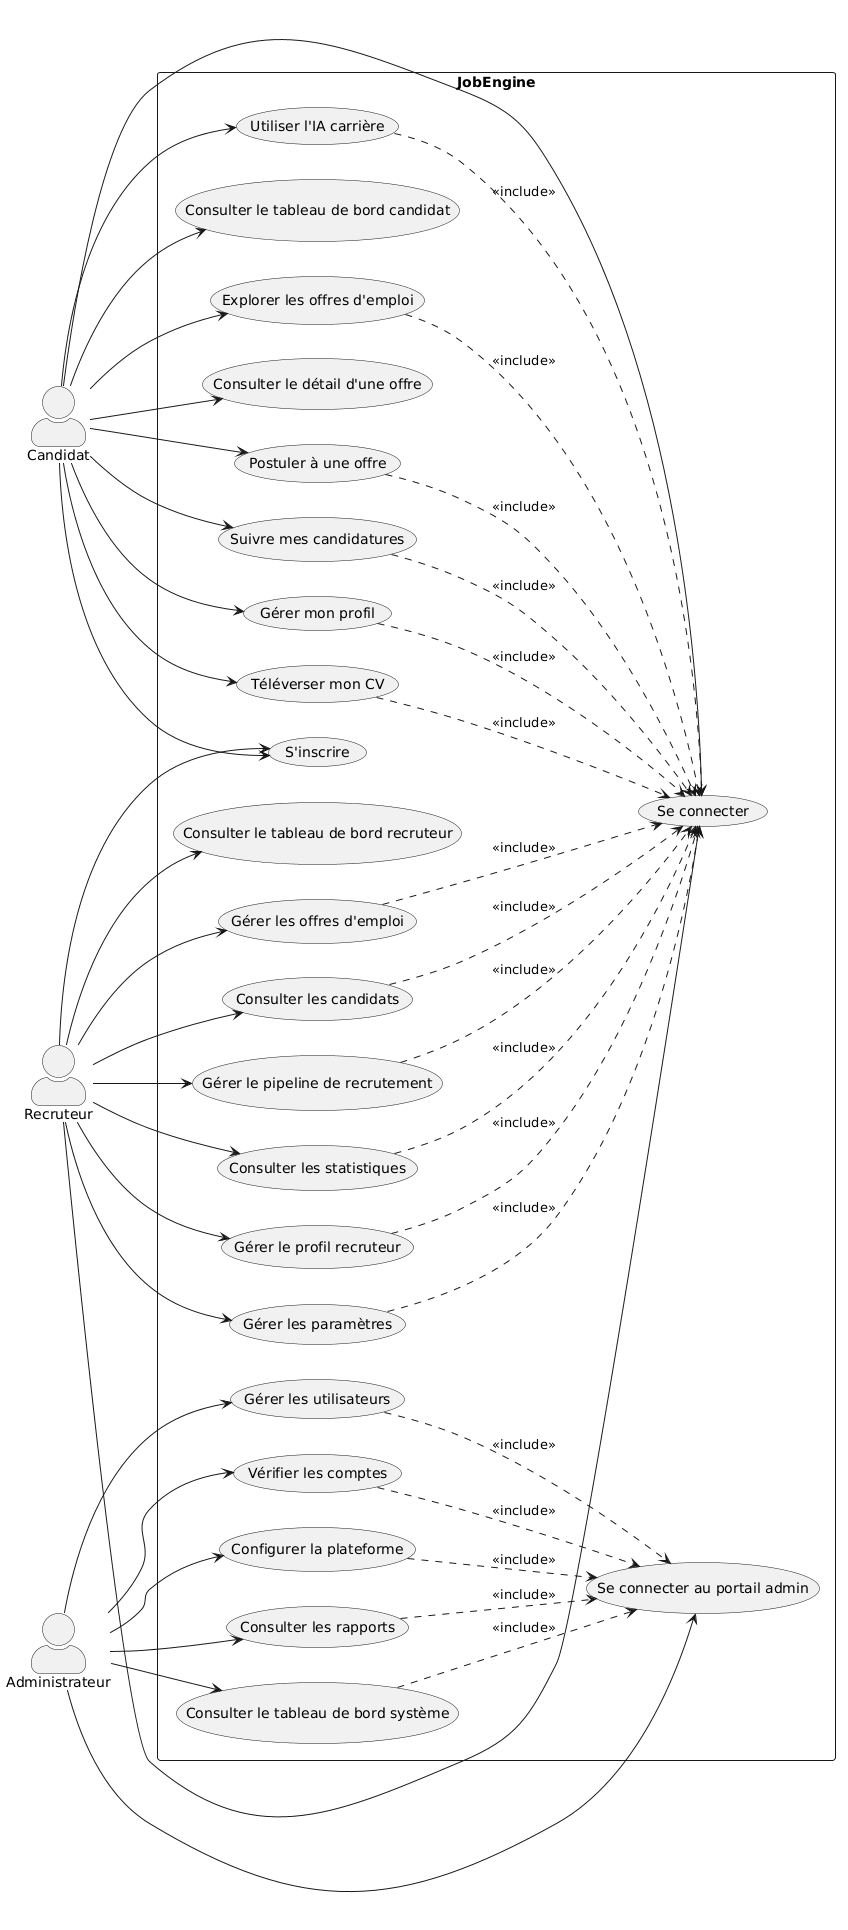

The diagram above was rendered by PlantUML. Its source (embedded in the PNG):
@startuml
left to right direction
skinparam actorStyle awesome
skinparam shadowing false
skinparam packageStyle rectangle

actor "Candidat" as Candidate
actor "Recruteur" as Recruiter
actor "Administrateur" as Admin

rectangle "JobEngine" {
  usecase "S'inscrire" as UC_Register
  usecase "Se connecter" as UC_Login
  usecase "Se connecter au portail admin" as UC_AdminLogin

  usecase "Consulter le tableau de bord candidat" as UC_CandidateDashboard
  usecase "Explorer les offres d'emploi" as UC_ExploreJobs
  usecase "Consulter le détail d'une offre" as UC_JobDetail
  usecase "Postuler à une offre" as UC_Apply
  usecase "Suivre mes candidatures" as UC_Applications
  usecase "Gérer mon profil" as UC_CandidateProfile
  usecase "Téléverser mon CV" as UC_UploadCV
  usecase "Utiliser l'IA carrière" as UC_CareerAI

  usecase "Consulter le tableau de bord recruteur" as UC_RecruiterDashboard
  usecase "Gérer les offres d'emploi" as UC_ManageJobs
  usecase "Consulter les candidats" as UC_ViewCandidates
  usecase "Gérer le pipeline de recrutement" as UC_Pipeline
  usecase "Consulter les statistiques" as UC_Analytics
  usecase "Gérer le profil recruteur" as UC_RecruiterProfile
  usecase "Gérer les paramètres" as UC_Settings

  usecase "Consulter le tableau de bord système" as UC_AdminDashboard
  usecase "Gérer les utilisateurs" as UC_UserManagement
  usecase "Vérifier les comptes" as UC_Verifications
  usecase "Configurer la plateforme" as UC_Configuration
  usecase "Consulter les rapports" as UC_Reports
}

Candidate --> UC_Register
Candidate --> UC_Login
Candidate --> UC_CandidateDashboard
Candidate --> UC_ExploreJobs
Candidate --> UC_JobDetail
Candidate --> UC_Apply
Candidate --> UC_Applications
Candidate --> UC_CandidateProfile
Candidate --> UC_UploadCV
Candidate --> UC_CareerAI

Recruiter --> UC_Register
Recruiter --> UC_Login
Recruiter --> UC_RecruiterDashboard
Recruiter --> UC_ManageJobs
Recruiter --> UC_ViewCandidates
Recruiter --> UC_Pipeline
Recruiter --> UC_Analytics
Recruiter --> UC_RecruiterProfile
Recruiter --> UC_Settings

Admin --> UC_AdminLogin
Admin --> UC_AdminDashboard
Admin --> UC_UserManagement
Admin --> UC_Verifications
Admin --> UC_Configuration
Admin --> UC_Reports

UC_ExploreJobs ..> UC_Login : <<include>>
UC_Apply ..> UC_Login : <<include>>
UC_Applications ..> UC_Login : <<include>>
UC_CandidateProfile ..> UC_Login : <<include>>
UC_UploadCV ..> UC_Login : <<include>>
UC_CareerAI ..> UC_Login : <<include>>

UC_ManageJobs ..> UC_Login : <<include>>
UC_ViewCandidates ..> UC_Login : <<include>>
UC_Pipeline ..> UC_Login : <<include>>
UC_Analytics ..> UC_Login : <<include>>
UC_RecruiterProfile ..> UC_Login : <<include>>
UC_Settings ..> UC_Login : <<include>>

UC_UserManagement ..> UC_AdminLogin : <<include>>
UC_Verifications ..> UC_AdminLogin : <<include>>
UC_Configuration ..> UC_AdminLogin : <<include>>
UC_Reports ..> UC_AdminLogin : <<include>>
UC_AdminDashboard ..> UC_AdminLogin : <<include>>
@enduml